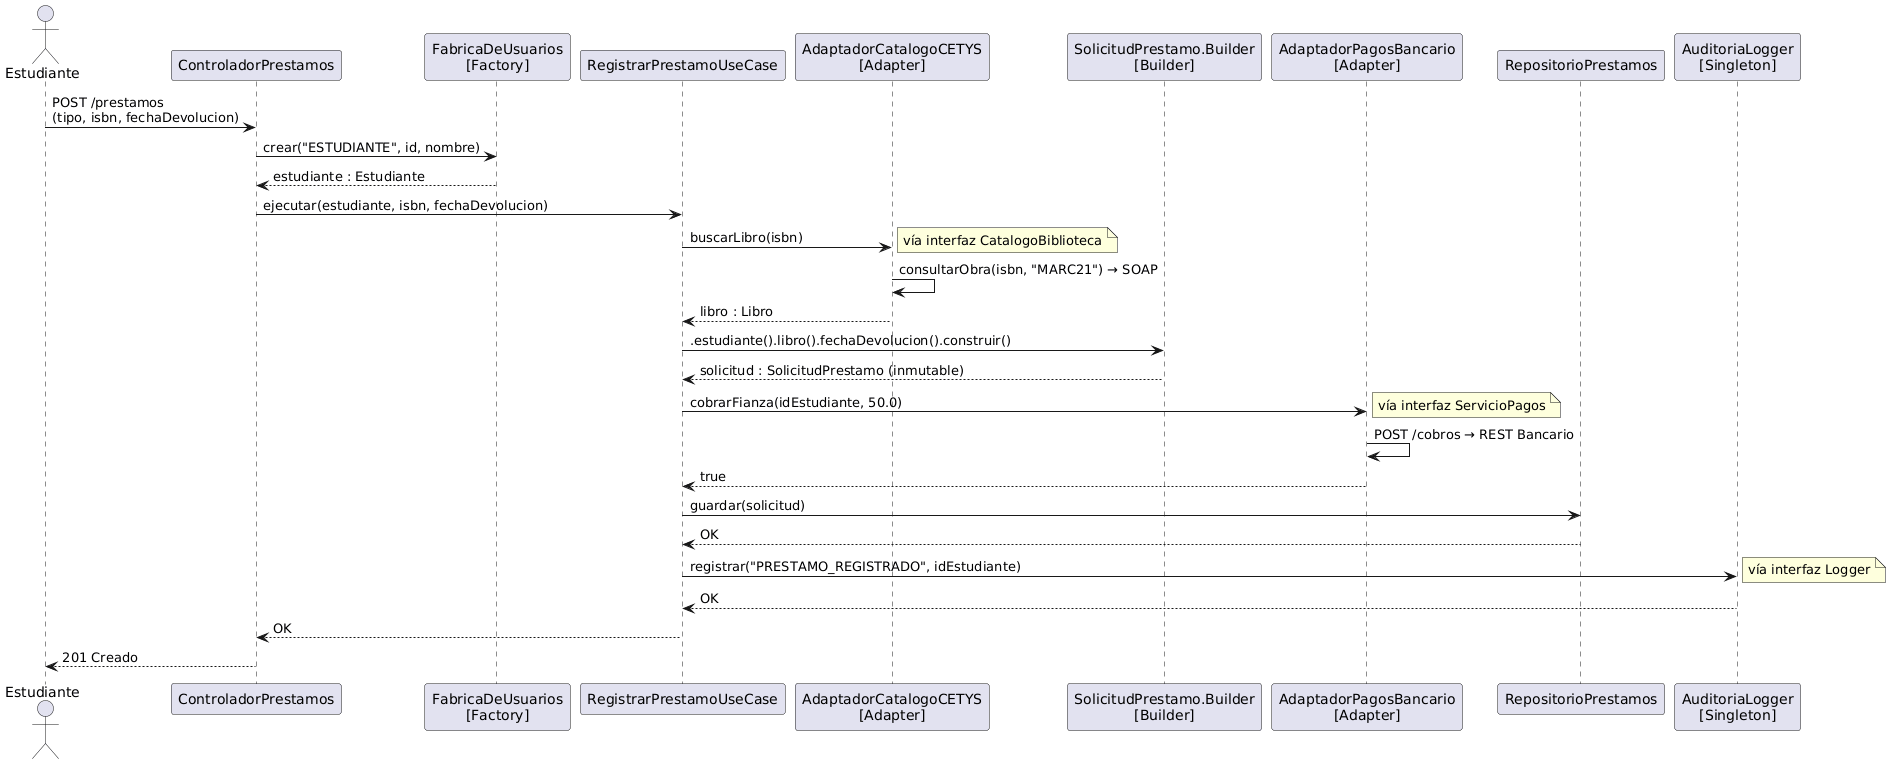

The diagram above was rendered by PlantUML. Its source (embedded in the PNG):
@startuml
actor Estudiante

participant "ControladorPrestamos"          as Controller
participant "FabricaDeUsuarios\n[Factory]"  as Factory
participant "RegistrarPrestamoUseCase"       as UseCase
participant "AdaptadorCatalogoCETYS\n[Adapter]" as AdaptCatalogo
participant "SolicitudPrestamo.Builder\n[Builder]" as Builder
participant "AdaptadorPagosBancario\n[Adapter]"   as AdaptPagos
participant "RepositorioPrestamos"           as Repo
participant "AuditoriaLogger\n[Singleton]"   as Logger

Estudiante -> Controller : POST /prestamos\n(tipo, isbn, fechaDevolucion)

Controller -> Factory : crear("ESTUDIANTE", id, nombre)
Factory --> Controller : estudiante : Estudiante

Controller -> UseCase : ejecutar(estudiante, isbn, fechaDevolucion)

UseCase -> AdaptCatalogo : buscarLibro(isbn)
note right : vía interfaz CatalogoBiblioteca
AdaptCatalogo -> AdaptCatalogo : consultarObra(isbn, "MARC21") → SOAP
AdaptCatalogo --> UseCase : libro : Libro

UseCase -> Builder : .estudiante().libro().fechaDevolucion().construir()
Builder --> UseCase : solicitud : SolicitudPrestamo (inmutable)

UseCase -> AdaptPagos : cobrarFianza(idEstudiante, 50.0)
note right : vía interfaz ServicioPagos
AdaptPagos -> AdaptPagos : POST /cobros → REST Bancario
AdaptPagos --> UseCase : true

UseCase -> Repo : guardar(solicitud)
Repo --> UseCase : OK

UseCase -> Logger : registrar("PRESTAMO_REGISTRADO", idEstudiante)
note right : vía interfaz Logger
Logger --> UseCase : OK

UseCase --> Controller : OK
Controller --> Estudiante : 201 Creado
@enduml